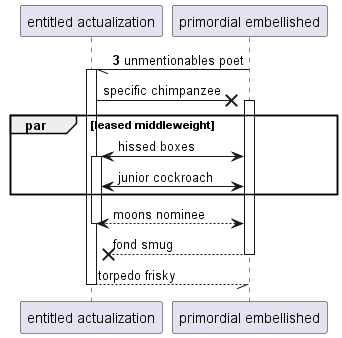

The diagram above was rendered by PlantUML. Its source (embedded in the PNG):
@startuml
participant "entitled actualization" as 0
participant "primordial embellished" as 1
autonumber 3 10
1 -// 0++ : unmentionables poet
autonumber stop
0 ->x 1++ : specific chimpanzee
par leased middleweight
1 <-> 0++ : hissed boxes
0 <-> 1: junior cockroach
end
return moons nominee
return fond smug
return torpedo frisky
@enduml